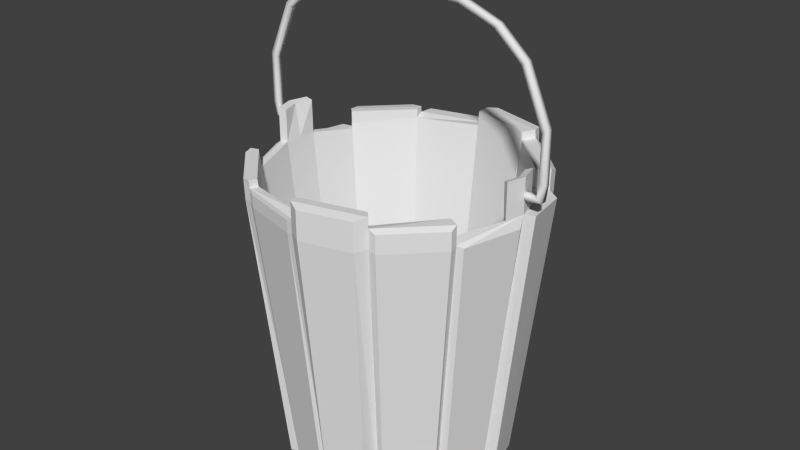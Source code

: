 # Source: wiadro.blend  (saved by Blender 2.76.0; exported with 4.5.12 LTS)
import bpy
from mathutils import Matrix  # noqa: F401  (used for matrix-valued properties, if any)

bpy.ops.wm.read_factory_settings(use_empty=True)
scene = bpy.context.scene
scene.name = 'Scene'

# ---- collections
col_collection_1 = bpy.data.collections.new('Collection 1'); scene.collection.children.link(col_collection_1)

# ---- world
world_world = bpy.data.worlds.new('World'); scene.world = world_world
world_world.color = (0.05088, 0.05088, 0.05088)
world_world.use_sun_shadow = False
world_world.sun_shadow_jitter_overblur = 0.0
world_world.cycles.sampling_method = 'MANUAL'
world_world.cycles.sample_map_resolution = 256

# ---- meshes
me_cube_000 = bpy.data.meshes.new('Cube.000')
me_cube_000.from_pydata([(-45.48, 46.27, -8.482), (-69.05, 39.96, -8.482), (-86.3, 22.7, -8.482), (-92.61, -0.8665, -8.482), (-86.3, -24.44, -8.482), (-69.05, -41.69, -8.482), (-45.48, -48.0, -8.482), (-21.91, -41.69, -8.482), (-4.655, -24.44, -8.482), (1.683, -0.8665, -5.937), (-4.655, 22.7, -8.482), (-21.91, 39.96, -8.482), (-45.61, 34.88, -105.8), (-63.45, 30.1, -105.8), (-76.51, 17.04, -105.8), (-81.29, -0.7968, -105.8), (-76.51, -18.64, -105.8), (-63.45, -31.69, -105.8), (-45.61, -36.47, -105.8), (-27.78, -31.69, -105.8), (-14.72, -18.64, -105.8), (-9.936, -0.7969, -105.8), (-14.72, 17.04, -105.8), (-27.78, 30.1, -105.8), (-45.61, 30.13, -105.8), (-61.08, 25.98, -105.8), (-72.4, 14.67, -105.8), (-76.54, -0.7968, -105.8), (-72.4, -16.26, -105.8), (-61.08, -27.58, -105.8), (-45.61, -31.72, -105.8), (-30.15, -27.58, -105.8), (-18.83, -16.26, -105.8), (-14.69, -0.7969, -105.8), (-18.83, 14.66, -105.8), (-30.15, 25.98, -105.8), (-45.61, 30.13, -99.93), (-61.08, 25.98, -99.93), (-72.4, 14.67, -99.93), (-76.54, -0.7968, -99.93), (-72.4, -16.26, -99.93), (-61.08, -27.58, -99.93), (-45.61, -31.72, -99.93), (-30.15, -27.58, -99.93), (-18.83, -16.26, -99.93), (-14.69, -0.7969, -99.93), (-18.83, 14.66, -99.93), (-30.15, 25.98, -99.93), (-90.82, 5.591, -5.937), (-92.64, -0.8665, -5.937), (-90.82, -7.324, -5.937), (-0.1367, -7.324, -5.937), (-0.1367, 5.591, -5.937), (-90.82, 5.591, 6.124), (-92.64, -0.8665, 6.124), (-90.82, -7.324, 6.124), (-0.1367, -7.324, 6.124), (1.683, -0.8665, 6.124), (-0.1367, 5.591, 6.124), (-86.5, -24.55, -1.422), (-69.16, -41.89, -1.422), (-4.453, 22.82, -1.422), (-21.79, 40.16, -1.422), (-45.48, 46.27, -4.121), (-69.05, 39.96, -4.121), (-69.05, -41.69, -4.121), (-45.48, -48.0, -4.121), (-45.48, 46.27, 1.451), (-45.48, -48.0, 1.451), (-21.91, -41.69, 1.451), (-21.91, 39.96, 1.451), (-69.05, 39.96, -2.101), (-86.3, 22.7, -2.101), (-21.91, -41.69, -2.101), (-4.655, -24.44, -2.101), (-46.2, -45.08, 1.324), (-24.31, -39.21, 1.324), (-68.1, 36.64, -1.975), (-84.13, 20.61, -1.975), (-46.2, -45.08, -2.975), (-24.31, -39.21, -2.975), (-68.1, 36.64, -5.041), (-84.13, 20.61, -6.275), (-8.282, -22.25, -2.101), (-8.282, -22.25, -7.989), (-1.699, -5.949, -7.816), (-4.475, -26.92, -9.417), (-19.43, -41.87, -9.417), (-13.58, -21.52, -104.4), (-24.9, -32.83, -104.4), (-4.475, -26.92, -3.187), (-19.43, -41.87, -3.187), (-24.34, -45.37, -9.148), (-41.54, -49.98, -9.148), (-28.91, -37.1, -104.2), (-41.93, -40.59, -104.2), (-41.54, -49.98, -4.884), (-24.34, -45.37, 0.5627), (-41.54, -49.98, 0.5627), (-24.34, -45.37, -2.91), (-8.517, 19.88, -8.178), (-2.194, 4.651, -6.644), (-8.33, 19.99, -1.634), (-24.4, 36.06, -1.634), (-45.66, 41.82, -3.765), (-45.66, 41.82, 1.233), (-24.52, 36.16, 1.233), (-86.3, 22.7, -5.601), (-83.83, 21.47, -8.482), (-88.15, 5.526, -5.937), (2.205, -2.997, -9.665), (-3.117, -22.86, -9.665), (-8.105, -2.79, -105.2), (-12.13, -17.83, -105.2), (-1.137, 21.69, -9.863), (4.203, 1.765, -6.663), (-10.3, 16.75, -105.5), (-6.26, 1.665, -105.5), (-18.1, 39.19, -9.992), (-5.423, 26.51, -9.992), (-23.09, 31.32, -103.5), (-13.5, 21.72, -103.5), (-18.01, 39.34, -3.198), (-5.275, 26.6, -3.198), (-42.87, 48.96, -8.808), (-22.84, 43.6, -8.808), (-43.17, 38.66, -105.4), (-28.02, 34.6, -105.4), (-22.74, 43.77, -1.802), (-42.87, 48.96, -4.48), (-42.87, 48.96, 1.049), (-22.84, 43.6, 1.049), (-68.86, 45.04, -8.748), (-48.6, 50.47, -8.748), (-63.87, 35.88, -106.6), (-48.54, 39.99, -106.6), (-68.86, 45.04, -4.364), (-48.6, 50.47, -4.364), (-87.43, 27.29, -9.124), (-73.63, 41.08, -9.124), (-79.03, 22.18, -104.6), (-68.59, 32.62, -104.6), (-73.63, 41.08, -4.842), (-87.43, 27.29, -2.859), (-73.63, 41.08, -2.859), (-87.43, 27.29, -6.296), (-83.91, -23.2, -8.112), (-84.1, -23.31, -1.624), (-68.17, -39.24, -1.624), (-68.06, -39.05, -4.104), (-88.19, -6.637, -5.565), (-88.19, 5.423, 5.696), (-89.89, -0.6072, 5.696), (-88.19, -6.637, 5.696), (-2.188, -5.749, 5.325), (-0.7188, -0.5366, 5.325), (-2.188, 4.676, 5.325), (-88.17, -0.6409, -5.749), (-1.941, -0.7619, -7.243), (-88.21, -23.03, -9.318), (-93.78, -2.265, -9.318), (-79.17, -17.82, -106.5), (-83.38, -2.105, -106.5), (-92.19, -7.956, -6.776), (-93.8, -2.265, -6.776), (-71.84, -41.23, -8.863), (-85.76, -27.31, -8.863), (-66.88, -32.67, -106.1), (-77.41, -22.14, -106.1), (-71.93, -41.39, -1.81), (-85.92, -27.4, -1.81), (-47.48, -47.8, -9.608), (-67.22, -42.52, -9.608), (-47.48, -37.65, -103.7), (-62.42, -33.65, -103.7), (-47.48, -47.8, -5.386), (-67.22, -42.52, -5.386), (-95.82, 1.249, -8.769), (-90.14, 22.47, -8.769), (-85.13, 1.182, -106.6), (-80.83, 17.25, -106.6), (-46.5, -35.67, -87.72), (-29.18, -31.02, -87.72), (-63.83, 28.98, -87.72), (-16.5, -17.61, -87.72), (-11.29, -4.71, -87.72), (-16.69, 15.73, -87.72), (-11.68, 3.676, -87.72), (-46.08, 33.08, -87.72), (-29.35, 28.6, -87.72), (-79.69, 4.369, -87.72), (-76.49, -18.44, -87.72), (-63.88, -31.05, -87.72), (-79.72, -5.255, -87.72), (-79.71, -0.5108, -87.72), (-11.48, -0.6065, -87.72), (-76.51, 16.12, -87.72), (-63.83, 19.48, -87.72), (0.3591, -1.104, -1.264), (0.3591, -1.104, 0.9444), (0.3591, 1.104, -1.264), (0.3591, 1.104, 0.9444), (2.567, -1.104, -1.264), (2.567, -1.104, 0.9444), (2.567, 1.104, -1.264), (2.567, 1.104, 0.9444), (7.504, -1.104, -0.7514), (5.64, -1.104, 0.4322), (7.504, 1.104, -0.7514), (5.64, 1.104, 0.4322), (8.261, -1.104, 4.856), (6.058, -1.104, 5.001), (8.261, 1.104, 4.856), (6.058, 1.104, 5.001), (8.02, -1.104, 21.56), (6.183, -1.104, 20.33), (8.02, 1.104, 21.56), (6.183, 1.104, 20.33), (0.04374, -1.104, 39.72), (-1.793, -1.104, 38.5), (0.04374, 1.104, 39.72), (-1.793, 1.104, 38.5), (-9.781, -1.104, 48.5), (-11.34, -1.104, 46.94), (-9.781, 1.104, 48.5), (-11.34, 1.104, 46.94), (-23.3, -1.104, 53.64), (-23.55, -1.104, 51.44), (-23.3, 1.104, 53.64), (-23.55, 1.104, 51.44), (-34.91, -1.104, 54.93), (-34.82, -1.104, 52.72), (-34.91, 1.104, 54.93), (-34.82, 1.104, 52.72), (-34.96, -2.333, 56.15), (-34.96, 2.333, 56.15), (-91.59, -1.104, -1.264), (-91.59, -1.104, 0.9444), (-91.59, 1.104, -1.264), (-91.59, 1.104, 0.9444), (-93.8, -1.104, -1.264), (-93.8, -1.104, 0.9444), (-93.8, 1.104, -1.264), (-93.8, 1.104, 0.9444), (-98.73, -1.104, -0.7514), (-96.87, -1.104, 0.4322), (-98.73, 1.104, -0.7514), (-96.87, 1.104, 0.4322), (-99.49, -1.104, 4.856), (-97.29, -1.104, 5.001), (-99.49, 1.104, 4.856), (-97.29, 1.104, 5.001), (-99.25, -1.104, 21.56), (-97.41, -1.104, 20.33), (-99.25, 1.104, 21.56), (-97.41, 1.104, 20.33), (-91.27, -1.104, 39.72), (-89.44, -1.104, 38.5), (-91.27, 1.104, 39.72), (-89.44, 1.104, 38.5), (-81.45, -1.104, 48.5), (-79.89, -1.104, 46.94), (-81.45, 1.104, 48.5), (-79.89, 1.104, 46.94), (-67.93, -1.104, 53.64), (-67.68, -1.104, 51.44), (-67.93, 1.104, 53.64), (-67.68, 1.104, 51.44), (-56.31, -1.104, 54.93), (-56.4, -1.104, 52.72), (-56.31, 1.104, 54.93), (-56.4, 1.104, 52.72), (-56.27, -2.333, 56.15), (-56.45, -2.333, 51.49), (-56.27, 2.333, 56.15), (-56.45, 2.333, 51.49), (-34.91, -2.333, 51.49), (-34.91, 2.333, 51.49)], [], [(22, 23, 120, 121), (13, 1, 132, 134), (19, 20, 88, 89), (59, 4, 166, 170), (12, 0, 124, 126), (2, 107, 145, 138), (21, 9, 110, 112), (65, 5, 172, 176), (3, 2, 178, 177), (22, 10, 114, 116), (7, 73, 99, 92), (16, 4, 159, 161), (23, 22, 34, 35), (13, 12, 24, 25), (20, 19, 31, 32), (17, 16, 28, 29), (12, 23, 35, 24), (14, 13, 25, 26), (21, 20, 32, 33), (18, 17, 29, 30), (15, 14, 26, 27), (22, 21, 33, 34), (19, 18, 30, 31), (16, 15, 27, 28), (28, 27, 39, 40), (35, 34, 46, 47), (25, 24, 36, 37), (32, 31, 43, 44), (29, 28, 40, 41), (24, 35, 47, 36), (26, 25, 37, 38), (33, 32, 44, 45), (30, 29, 41, 42), (27, 26, 38, 39), (34, 33, 45, 46), (31, 30, 42, 43), (37, 36, 47, 46, 45, 44, 43, 42, 41, 40, 39, 38), (2, 3, 49, 48), (49, 3, 160, 164), (48, 49, 54, 53), (49, 50, 55, 54), (10, 22, 121, 119), (17, 18, 173, 174), (63, 0, 133, 137), (70, 62, 128, 131), (19, 7, 92, 94), (8, 74, 90, 86), (71, 72, 78, 77), (68, 69, 76, 75), (77, 78, 82, 81), (75, 76, 80, 79), (69, 68, 98, 97), (69, 73, 80, 76), (73, 74, 83, 80), (83, 74, 8, 84), (84, 8, 51, 85), (86, 87, 89, 88), (87, 86, 90, 91), (7, 19, 89, 87), (73, 7, 87, 91), (74, 73, 91, 90), (20, 8, 86, 88), (92, 93, 95, 94), (96, 99, 97, 98), (93, 92, 99, 96), (66, 6, 93, 96), (68, 66, 96, 98), (18, 19, 94, 95), (6, 18, 95, 93), (73, 69, 97, 99), (10, 61, 102, 100), (61, 62, 103, 102), (52, 10, 100, 101), (23, 12, 126, 127), (67, 63, 104, 105), (70, 67, 105, 106), (62, 70, 106, 103), (64, 1, 139, 142), (72, 71, 144, 143), (63, 64, 81, 104), (71, 77, 81, 64), (107, 82, 78, 72), (2, 48, 109, 108), (2, 108, 82, 107), (110, 111, 113, 112), (20, 21, 112, 113), (8, 20, 113, 111), (9, 8, 111, 110), (114, 115, 117, 116), (9, 21, 117, 115), (10, 9, 115, 114), (21, 22, 116, 117), (118, 119, 121, 120), (119, 118, 122, 123), (11, 62, 122, 118), (23, 11, 118, 120), (61, 10, 119, 123), (62, 61, 123, 122), (124, 125, 127, 126), (128, 129, 130, 131), (125, 124, 129, 128), (67, 70, 131, 130), (62, 11, 125, 128), (63, 67, 130, 129), (0, 63, 129, 124), (11, 23, 127, 125), (132, 133, 135, 134), (133, 132, 136, 137), (12, 13, 134, 135), (1, 64, 136, 132), (0, 12, 135, 133), (64, 63, 137, 136), (138, 139, 141, 140), (139, 138, 145, 142), (142, 145, 143, 144), (13, 14, 140, 141), (1, 13, 141, 139), (71, 64, 142, 144), (107, 72, 143, 145), (14, 2, 138, 140), (8, 9, 51), (9, 10, 52), (9, 52, 58, 57), (51, 9, 57, 56), (75, 79, 66, 68), (4, 59, 147, 146), (60, 65, 149, 148), (59, 60, 148, 147), (65, 66, 79, 149), (53, 54, 152, 151), (55, 50, 150, 153), (50, 4, 146, 150), (54, 55, 153, 152), (48, 53, 151, 109), (57, 58, 156, 155), (58, 52, 101, 156), (56, 57, 155, 154), (51, 56, 154, 85), (155, 156, 101, 158), (152, 153, 150, 157), (151, 152, 157, 109), (154, 155, 158, 85), (159, 160, 162, 161), (160, 159, 163, 164), (50, 49, 164, 163), (15, 16, 161, 162), (4, 50, 163, 159), (3, 15, 162, 160), (165, 166, 168, 167), (16, 17, 167, 168), (60, 59, 170, 169), (4, 16, 168, 166), (17, 5, 165, 167), (171, 172, 174, 173), (172, 171, 175, 176), (5, 17, 174, 172), (66, 65, 176, 175), (18, 6, 171, 173), (6, 66, 175, 171), (177, 178, 180, 179), (15, 3, 177, 179), (14, 15, 179, 180), (2, 14, 180, 178), (65, 60, 169, 165), (166, 165, 169, 170), (5, 65, 165), (85, 158, 195, 185), (109, 157, 194, 190), (157, 150, 193, 194), (158, 101, 187, 195), (104, 81, 183, 188), (147, 148, 192, 191), (84, 85, 185, 184), (101, 100, 186, 187), (191, 196, 190, 194, 193), (79, 80, 182, 181), (106, 105, 188, 189), (80, 83, 184, 182), (105, 104, 188), (83, 84, 184), (102, 103, 189, 186), (100, 102, 186), (149, 79, 181, 192), (146, 147, 191), (150, 146, 191, 193), (103, 106, 189), (148, 149, 192), (192, 197, 196, 191), (182, 184, 185, 195, 187, 186, 189, 197, 192, 181), (197, 189, 188, 183), (81, 82, 196, 183), (82, 108, 196), (108, 109, 190, 196), (196, 197, 183), (199, 201, 200, 198), (201, 205, 204, 200), (202, 204, 208, 206), (203, 199, 198, 202), (198, 200, 204, 202), (203, 205, 201, 199), (206, 208, 212, 210), (205, 203, 207, 209), (204, 205, 209, 208), (203, 202, 206, 207), (211, 210, 214, 215), (209, 207, 211, 213), (207, 206, 210, 211), (208, 209, 213, 212), (214, 216, 220, 218), (212, 213, 217, 216), (210, 212, 216, 214), (213, 211, 215, 217), (221, 219, 223, 225), (217, 215, 219, 221), (215, 214, 218, 219), (216, 217, 221, 220), (223, 222, 226, 227), (219, 218, 222, 223), (220, 221, 225, 224), (218, 220, 224, 222), (226, 228, 232, 230), (224, 225, 229, 228), (222, 224, 228, 226), (225, 223, 227, 229), (229, 227, 231, 233), (227, 226, 230, 231), (228, 229, 233, 232), (230, 232, 235, 234), (237, 236, 238, 239), (239, 238, 242, 243), (240, 244, 246, 242), (241, 240, 236, 237), (236, 240, 242, 238), (241, 237, 239, 243), (244, 248, 250, 246), (243, 247, 245, 241), (242, 246, 247, 243), (241, 245, 244, 240), (249, 253, 252, 248), (247, 251, 249, 245), (245, 249, 248, 244), (246, 250, 251, 247), (252, 256, 258, 254), (250, 254, 255, 251), (248, 252, 254, 250), (251, 255, 253, 249), (259, 263, 261, 257), (255, 259, 257, 253), (253, 257, 256, 252), (254, 258, 259, 255), (261, 265, 264, 260), (257, 261, 260, 256), (258, 262, 263, 259), (256, 260, 262, 258), (264, 268, 270, 266), (262, 266, 267, 263), (260, 264, 266, 262), (263, 267, 265, 261), (269, 273, 272, 268), (267, 271, 269, 265), (265, 269, 268, 264), (266, 270, 271, 267), (270, 274, 275, 271), (268, 272, 274, 270), (271, 275, 273, 269), (275, 277, 276, 273), (231, 230, 234, 276), (232, 233, 277, 235), (233, 231, 276, 277), (273, 276, 234, 272), (277, 235, 234, 276), (274, 235, 277, 275), (272, 234, 235, 274)])
me_cube_000.polygons.foreach_set('use_smooth', [0, 0, 0, 0, 0, 0, 0, 0, 0, 0, 0, 0, 0, 0, 0, 0, 0, 0, 0, 0, 0, 0, 0, 0, 0, 0, 0, 0, 0, 0, 0, 0, 0, 0, 0, 0, 0, 0, 0, 0, 0, 0, 0, 0, 0, 0, 0, 0, 0, 0, 0, 0, 0, 0, 0, 0, 0, 0, 0, 0, 0, 0, 0, 0, 0, 0, 0, 0, 0, 0, 0, 0, 0, 0, 0, 0, 0, 0, 0, 0, 0, 0, 0, 0, 0, 0, 0, 0, 0, 0, 0, 0, 0, 0, 0, 0, 0, 0, 0, 0, 0, 0, 0, 0, 0, 0, 0, 0, 0, 0, 0, 0, 0, 0, 0, 0, 0, 0, 0, 0, 0, 0, 0, 0, 0, 0, 0, 0, 0, 0, 0, 0, 0, 0, 0, 0, 0, 0, 0, 0, 0, 0, 0, 0, 0, 0, 0, 0, 0, 0, 0, 0, 0, 0, 0, 0, 0, 0, 0, 0, 0, 0, 0, 0, 0, 0, 0, 0, 0, 0, 0, 0, 0, 0, 0, 0, 0, 0, 0, 0, 0, 0, 0, 0, 0, 0, 0, 0, 0, 0, 0, 0, 0, 0, 1, 1, 1, 1, 1, 1, 1, 1, 1, 1, 1, 1, 1, 1, 1, 1, 1, 1, 1, 1, 1, 1, 1, 1, 1, 1, 1, 1, 1, 1, 1, 1, 1, 0, 1, 1, 1, 1, 1, 1, 1, 1, 1, 1, 1, 1, 1, 1, 1, 1, 1, 1, 1, 1, 1, 1, 1, 1, 1, 1, 1, 1, 1, 1, 0, 1, 1, 1, 0, 0, 0, 0, 0, 0, 0, 0, 0, 0, 0])
_uv = me_cube_000.uv_layers.new(name='UVMap')
_uv.uv.foreach_set('vector', [0.6425, 0.2356, 0.6837, 0.2356, 0.6767, 0.2483, 0.6494, 0.2483, 0.2722, 0.2356, 0.2721, 0.7806, 0.268, 0.7791, 0.2674, 0.2314, 0.5191, 0.2356, 0.5602, 0.2356, 0.5563, 0.2436, 0.5231, 0.2436, 0.3959, 0.8201, 0.3959, 0.7806, 0.4004, 0.7784, 0.4004, 0.8179, 0.7248, 0.2356, 0.7246, 0.7806, 0.7205, 0.7788, 0.72, 0.2381, 0.3134, 0.7806, 0.3134, 0.7967, 0.308, 0.7928, 0.308, 0.777, 0.6014, 0.2356, 0.6013, 0.7948, 0.5978, 0.774, 0.5972, 0.2392, 0.4371, 0.805, 0.4371, 0.7806, 0.4404, 0.7743, 0.4404, 0.7979, 0.4803, 0.4667, 0.4821, 0.4786, 0.481, 0.4785, 0.4794, 0.4678, 0.6425, 0.2356, 0.6423, 0.7806, 0.6382, 0.7728, 0.6376, 0.2371, 0.5192, 0.7806, 0.5192, 0.8163, 0.5129, 0.8118, 0.5129, 0.7769, 0.3957, 0.2356, 0.3959, 0.7806, 0.3923, 0.7759, 0.3914, 0.232, 0.6837, 0.2356, 0.6425, 0.2356, 0.6425, 0.2356, 0.6837, 0.2356, 0.2722, 0.2356, 0.2311, 0.2356, 0.2311, 0.2356, 0.2722, 0.2356, 0.5602, 0.2356, 0.5191, 0.2356, 0.5191, 0.2356, 0.5602, 0.2356, 0.4368, 0.2356, 0.3957, 0.2356, 0.3957, 0.2356, 0.4368, 0.2356, 0.7248, 0.2356, 0.6837, 0.2356, 0.6837, 0.2356, 0.7248, 0.2356, 0.3134, 0.2356, 0.2722, 0.2356, 0.2722, 0.2356, 0.3134, 0.2356, 0.6014, 0.2356, 0.5602, 0.2356, 0.5602, 0.2356, 0.6014, 0.2356, 0.4779, 0.2356, 0.4368, 0.2356, 0.4368, 0.2356, 0.4779, 0.2356, 0.3545, 0.2356, 0.3134, 0.2356, 0.3134, 0.2356, 0.3545, 0.2356, 0.6425, 0.2356, 0.6014, 0.2356, 0.6014, 0.2356, 0.6425, 0.2356, 0.5191, 0.2356, 0.4779, 0.2356, 0.4779, 0.2356, 0.5191, 0.2356, 0.3957, 0.2356, 0.3545, 0.2356, 0.3545, 0.2356, 0.3957, 0.2356, 0.3957, 0.2356, 0.3545, 0.2356, 0.3545, 0.2685, 0.3957, 0.2685, 0.6837, 0.2356, 0.6425, 0.2356, 0.6425, 0.2685, 0.6837, 0.2685, 0.2722, 0.2356, 0.2311, 0.2356, 0.2311, 0.2685, 0.2722, 0.2685, 0.5602, 0.2356, 0.5191, 0.2356, 0.5191, 0.2685, 0.5602, 0.2685, 0.4368, 0.2356, 0.3957, 0.2356, 0.3957, 0.2685, 0.4368, 0.2685, 0.7248, 0.2356, 0.6837, 0.2356, 0.6837, 0.2685, 0.7248, 0.2685, 0.3134, 0.2356, 0.2722, 0.2356, 0.2722, 0.2685, 0.3134, 0.2685, 0.6014, 0.2356, 0.5602, 0.2356, 0.5602, 0.2685, 0.6014, 0.2685, 0.4779, 0.2356, 0.4368, 0.2356, 0.4368, 0.2685, 0.4779, 0.2685, 0.3545, 0.2356, 0.3134, 0.2356, 0.3134, 0.2685, 0.3545, 0.2685, 0.6425, 0.2356, 0.6014, 0.2356, 0.6014, 0.2685, 0.6425, 0.2685, 0.5191, 0.2356, 0.4779, 0.2356, 0.4779, 0.2685, 0.5191, 0.2685, 0.4315, 0.3854, 0.4774, 0.3452, 0.5284, 0.3512, 0.571, 0.4018, 0.5936, 0.4833, 0.5902, 0.5741, 0.5618, 0.6497, 0.5159, 0.6899, 0.4648, 0.6839, 0.4223, 0.6333, 0.3997, 0.5518, 0.4031, 0.461, 0.3134, 0.7806, 0.3546, 0.7806, 0.3546, 0.7948, 0.3435, 0.7948, 0.3546, 0.7948, 0.3546, 0.7806, 0.3569, 0.7759, 0.3569, 0.7901, 0.3435, 0.7948, 0.3546, 0.7948, 0.3546, 0.8624, 0.3435, 0.8624, 0.3546, 0.7948, 0.3658, 0.7948, 0.3658, 0.8624, 0.3546, 0.8624, 0.6423, 0.7806, 0.6425, 0.2356, 0.6494, 0.2483, 0.6483, 0.7721, 0.4368, 0.2356, 0.4779, 0.2356, 0.474, 0.2473, 0.4408, 0.2473, 0.7246, 0.805, 0.7246, 0.7806, 0.7294, 0.7791, 0.7294, 0.8036, 0.6834, 0.8362, 0.6834, 0.8201, 0.6875, 0.818, 0.6876, 0.8339, 0.5191, 0.2356, 0.5192, 0.7806, 0.5129, 0.7769, 0.5118, 0.2444, 0.5602, 0.7806, 0.5602, 0.8163, 0.5569, 0.8102, 0.5569, 0.7753, 0.4869, 0.4873, 0.4821, 0.4786, 0.4827, 0.4776, 0.4872, 0.4857, 0.4936, 0.4429, 0.5002, 0.4461, 0.4995, 0.4473, 0.4933, 0.4443, 0.2736, 0.817, 0.3147, 0.817, 0.3147, 0.7929, 0.2736, 0.7998, 0.4769, 0.8355, 0.5177, 0.8355, 0.5177, 0.8114, 0.4769, 0.8114, 0.5002, 0.4461, 0.4936, 0.4429, 0.4947, 0.4419, 0.4995, 0.4442, 0.5192, 0.8362, 0.5192, 0.8163, 0.5177, 0.8114, 0.5177, 0.8355, 0.5002, 0.4461, 0.505, 0.4548, 0.504, 0.4559, 0.4995, 0.4473, 0.5604, 0.8163, 0.5602, 0.8163, 0.5602, 0.7806, 0.5604, 0.7833, 0.504, 0.4559, 0.505, 0.4548, 0.5063, 0.4634, 0.5058, 0.4641, 0.5569, 0.7753, 0.5225, 0.7753, 0.5231, 0.2436, 0.5563, 0.2436, 0.5225, 0.7753, 0.5569, 0.7753, 0.5569, 0.8102, 0.5225, 0.8102, 0.5192, 0.7806, 0.5191, 0.2356, 0.5231, 0.2436, 0.5225, 0.7753, 0.5192, 0.8163, 0.5192, 0.7806, 0.5225, 0.7753, 0.5225, 0.8102, 0.5602, 0.8163, 0.5192, 0.8163, 0.5225, 0.8102, 0.5569, 0.8102, 0.5602, 0.2356, 0.5602, 0.7806, 0.5569, 0.7753, 0.5563, 0.2436, 0.5129, 0.7769, 0.4844, 0.7769, 0.4852, 0.2444, 0.5118, 0.2444, 0.4844, 0.8007, 0.5129, 0.8118, 0.5129, 0.8312, 0.4844, 0.8312, 0.4844, 0.7769, 0.5129, 0.7769, 0.5129, 0.8118, 0.4844, 0.8007, 0.4782, 0.805, 0.4782, 0.7806, 0.4844, 0.7769, 0.4844, 0.8007, 0.4782, 0.8362, 0.4782, 0.805, 0.4844, 0.8007, 0.4844, 0.8312, 0.4779, 0.2356, 0.5191, 0.2356, 0.5118, 0.2444, 0.4852, 0.2444, 0.4782, 0.7806, 0.4779, 0.2356, 0.4852, 0.2444, 0.4844, 0.7769, 0.5192, 0.8163, 0.5192, 0.8362, 0.5129, 0.8312, 0.5129, 0.8118, 0.6423, 0.7806, 0.6423, 0.8201, 0.6413, 0.8189, 0.6413, 0.7823, 0.5051, 0.4787, 0.5002, 0.4875, 0.4995, 0.4854, 0.504, 0.4772, 0.5063, 0.47, 0.505, 0.4786, 0.5039, 0.4772, 0.5057, 0.4695, 0.6837, 0.2356, 0.7248, 0.2356, 0.72, 0.2381, 0.6885, 0.2381, 0.7246, 0.8362, 0.7246, 0.805, 0.7249, 0.807, 0.7249, 0.835, 0.5002, 0.4873, 0.4936, 0.4905, 0.4935, 0.4883, 0.4994, 0.4854, 0.6834, 0.8201, 0.6834, 0.8362, 0.684, 0.835, 0.6838, 0.8189, 0.2721, 0.805, 0.2721, 0.7806, 0.2774, 0.777, 0.2774, 0.801, 0.4821, 0.4786, 0.4869, 0.4873, 0.4857, 0.4879, 0.4818, 0.4809, 0.4936, 0.4905, 0.4869, 0.4873, 0.4872, 0.4857, 0.4935, 0.4883, 0.2721, 0.8163, 0.2736, 0.817, 0.2736, 0.7998, 0.2721, 0.805, 0.3134, 0.7967, 0.3147, 0.7929, 0.3147, 0.817, 0.3134, 0.8163, 0.4821, 0.4786, 0.4808, 0.47, 0.4816, 0.4699, 0.4828, 0.478, 0.3134, 0.7806, 0.3131, 0.7806, 0.3147, 0.7929, 0.3134, 0.7967, 0.5978, 0.774, 0.5637, 0.774, 0.5644, 0.2392, 0.5972, 0.2392, 0.5602, 0.2356, 0.6014, 0.2356, 0.5972, 0.2392, 0.5644, 0.2392, 0.5602, 0.7806, 0.5602, 0.2356, 0.5644, 0.2392, 0.5637, 0.774, 0.6013, 0.7948, 0.5602, 0.7806, 0.5637, 0.774, 0.5978, 0.774, 0.6382, 0.7728, 0.6054, 0.7908, 0.6063, 0.2371, 0.6376, 0.2371, 0.6013, 0.7948, 0.6014, 0.2356, 0.6063, 0.2371, 0.6054, 0.7908, 0.505, 0.4786, 0.5068, 0.4667, 0.5075, 0.468, 0.506, 0.4781, 0.6014, 0.2356, 0.6425, 0.2356, 0.6376, 0.2371, 0.6063, 0.2371, 0.6774, 0.7721, 0.6483, 0.7721, 0.6494, 0.2483, 0.6767, 0.2483, 0.6483, 0.7721, 0.6774, 0.7721, 0.6775, 0.8102, 0.6483, 0.8102, 0.6834, 0.7806, 0.6834, 0.8201, 0.6775, 0.8102, 0.6774, 0.7721, 0.6837, 0.2356, 0.6834, 0.7806, 0.6774, 0.7721, 0.6767, 0.2483, 0.6423, 0.8201, 0.6423, 0.7806, 0.6483, 0.7721, 0.6483, 0.8102, 0.5002, 0.4875, 0.5051, 0.4787, 0.5048, 0.4806, 0.5013, 0.487, 0.7205, 0.7788, 0.6876, 0.7788, 0.6885, 0.2381, 0.72, 0.2381, 0.6875, 0.818, 0.7205, 0.803, 0.7205, 0.8339, 0.6876, 0.8339, 0.6876, 0.7788, 0.7205, 0.7788, 0.7205, 0.803, 0.6875, 0.818, 0.4936, 0.4905, 0.5002, 0.4873, 0.4999, 0.4892, 0.4943, 0.4919, 0.6834, 0.8201, 0.6834, 0.7806, 0.6876, 0.7788, 0.6875, 0.818, 0.7246, 0.805, 0.7246, 0.8362, 0.7205, 0.8339, 0.7205, 0.803, 0.7246, 0.7806, 0.7246, 0.805, 0.7205, 0.803, 0.7205, 0.7788, 0.6834, 0.7806, 0.6837, 0.2356, 0.6885, 0.2381, 0.6876, 0.7788, 0.268, 0.7791, 0.2357, 0.7791, 0.2367, 0.2314, 0.2674, 0.2314, 0.2357, 0.7791, 0.268, 0.7791, 0.268, 0.8036, 0.2357, 0.8036, 0.2311, 0.2356, 0.2722, 0.2356, 0.2674, 0.2314, 0.2367, 0.2314, 0.2721, 0.7806, 0.2721, 0.805, 0.268, 0.8036, 0.268, 0.7791, 0.7246, 0.7806, 0.7248, 0.2356, 0.7304, 0.2314, 0.7294, 0.7791, 0.4869, 0.4873, 0.4936, 0.4905, 0.4927, 0.4927, 0.487, 0.4899, 0.308, 0.777, 0.2774, 0.777, 0.2784, 0.2422, 0.3072, 0.2422, 0.2774, 0.777, 0.308, 0.777, 0.308, 0.7928, 0.2774, 0.801, 0.2774, 0.801, 0.308, 0.7928, 0.308, 0.8121, 0.2774, 0.8121, 0.2722, 0.2356, 0.3134, 0.2356, 0.3072, 0.2422, 0.2784, 0.2422, 0.2721, 0.7806, 0.2722, 0.2356, 0.2784, 0.2422, 0.2774, 0.777, 0.2721, 0.8163, 0.2721, 0.805, 0.2774, 0.801, 0.2774, 0.8121, 0.3134, 0.7967, 0.3134, 0.8163, 0.308, 0.8121, 0.308, 0.7928, 0.3134, 0.2356, 0.3134, 0.7806, 0.308, 0.777, 0.3072, 0.2422, 0.5602, 0.7806, 0.6013, 0.7948, 0.5902, 0.7948, 0.6013, 0.7948, 0.6423, 0.7806, 0.6123, 0.7948, 0.6013, 0.7948, 0.6123, 0.7948, 0.6123, 0.8624, 0.6013, 0.8624, 0.5902, 0.7948, 0.6013, 0.7948, 0.6013, 0.8624, 0.5902, 0.8624, 0.4769, 0.8355, 0.4769, 0.8114, 0.4782, 0.805, 0.4782, 0.8362, 0.3959, 0.7806, 0.3959, 0.8201, 0.3961, 0.819, 0.3961, 0.7827, 0.4371, 0.8201, 0.4371, 0.805, 0.4363, 0.8051, 0.4363, 0.819, 0.482, 0.4547, 0.4869, 0.4459, 0.4872, 0.4473, 0.4827, 0.4553, 0.4869, 0.4461, 0.4936, 0.4429, 0.4933, 0.4443, 0.4872, 0.4474, 0.4808, 0.47, 0.4803, 0.4667, 0.4811, 0.4668, 0.4816, 0.4699, 0.3658, 0.8624, 0.3658, 0.7948, 0.3652, 0.7969, 0.3652, 0.86, 0.4808, 0.4634, 0.4821, 0.4548, 0.4828, 0.4554, 0.4816, 0.4638, 0.4803, 0.4667, 0.4808, 0.4634, 0.4816, 0.4638, 0.4811, 0.4668, 0.3435, 0.7948, 0.3435, 0.8624, 0.3431, 0.86, 0.3429, 0.7948, 0.5068, 0.4667, 0.5063, 0.47, 0.5057, 0.4695, 0.5061, 0.4669, 0.6123, 0.8624, 0.6123, 0.7948, 0.6112, 0.7909, 0.6112, 0.8579, 0.5063, 0.4634, 0.5068, 0.4667, 0.5061, 0.4669, 0.5057, 0.4642, 0.5902, 0.7948, 0.5902, 0.8624, 0.5925, 0.8579, 0.5922, 0.7843, 0.6018, 0.8579, 0.6112, 0.8579, 0.6112, 0.7909, 0.6014, 0.7875, 0.3542, 0.86, 0.3652, 0.86, 0.3652, 0.7969, 0.3542, 0.7959, 0.3431, 0.86, 0.3542, 0.86, 0.3542, 0.7959, 0.3429, 0.7948, 0.5925, 0.8579, 0.6018, 0.8579, 0.6014, 0.7875, 0.5922, 0.7843, 0.3923, 0.7759, 0.3569, 0.7759, 0.3572, 0.232, 0.3914, 0.232, 0.3569, 0.7759, 0.3923, 0.7759, 0.3665, 0.7901, 0.3569, 0.7901, 0.4808, 0.4634, 0.4803, 0.4667, 0.48, 0.466, 0.4804, 0.4631, 0.3545, 0.2356, 0.3957, 0.2356, 0.3914, 0.232, 0.3572, 0.232, 0.4821, 0.4548, 0.4808, 0.4634, 0.4804, 0.4631, 0.4816, 0.4555, 0.3546, 0.7806, 0.3545, 0.2356, 0.3572, 0.232, 0.3569, 0.7759, 0.4327, 0.7784, 0.4004, 0.7784, 0.401, 0.2342, 0.4317, 0.2342, 0.3957, 0.2356, 0.4368, 0.2356, 0.4317, 0.2342, 0.401, 0.2342, 0.4869, 0.4459, 0.482, 0.4547, 0.4822, 0.4533, 0.4861, 0.4462, 0.3959, 0.7806, 0.3957, 0.2356, 0.401, 0.2342, 0.4004, 0.7784, 0.4368, 0.2356, 0.4371, 0.7806, 0.4327, 0.7784, 0.4317, 0.2342, 0.4748, 0.7743, 0.4404, 0.7743, 0.4408, 0.2473, 0.474, 0.2473, 0.4404, 0.7743, 0.4748, 0.7743, 0.4748, 0.7979, 0.4404, 0.7979, 0.4371, 0.7806, 0.4368, 0.2356, 0.4408, 0.2473, 0.4404, 0.7743, 0.4782, 0.805, 0.4371, 0.805, 0.4404, 0.7979, 0.4748, 0.7979, 0.4779, 0.2356, 0.4782, 0.7806, 0.4748, 0.7743, 0.474, 0.2473, 0.4782, 0.7806, 0.4782, 0.805, 0.4748, 0.7979, 0.4748, 0.7743, 0.3513, 0.779, 0.3167, 0.779, 0.3173, 0.231, 0.3506, 0.231, 0.3545, 0.2356, 0.3546, 0.7806, 0.3513, 0.779, 0.3506, 0.231, 0.3134, 0.2356, 0.3545, 0.2356, 0.3506, 0.231, 0.3173, 0.231, 0.3134, 0.7806, 0.3134, 0.2356, 0.3173, 0.231, 0.3167, 0.779, 0.4371, 0.805, 0.4371, 0.8201, 0.4327, 0.8179, 0.4327, 0.7784, 0.4004, 0.7784, 0.4327, 0.7784, 0.4327, 0.8179, 0.4004, 0.8179, 0.4371, 0.7806, 0.4371, 0.805, 0.4327, 0.7784, 0.5922, 0.7843, 0.6014, 0.7875, 0.6018, 0.2962, 0.5925, 0.2962, 0.3429, 0.7948, 0.3542, 0.7959, 0.3539, 0.2962, 0.3427, 0.2962, 0.3542, 0.7959, 0.3652, 0.7969, 0.3647, 0.2962, 0.3539, 0.2962, 0.6014, 0.7875, 0.6112, 0.7909, 0.6117, 0.2962, 0.6018, 0.2962, 0.2312, 0.807, 0.2736, 0.7998, 0.2742, 0.2962, 0.2322, 0.2962, 0.3961, 0.819, 0.4363, 0.819, 0.4353, 0.2962, 0.3953, 0.2962, 0.5604, 0.7833, 0.5922, 0.7843, 0.5925, 0.2962, 0.5602, 0.2962, 0.6112, 0.7909, 0.6413, 0.7823, 0.6422, 0.2962, 0.6117, 0.2962, 0.4308, 0.3962, 0.4084, 0.4826, 0.408, 0.4512, 0.4111, 0.439, 0.4142, 0.4271, 0.4769, 0.8114, 0.5177, 0.8114, 0.5171, 0.2962, 0.4759, 0.2962, 0.684, 0.835, 0.7249, 0.835, 0.7259, 0.2962, 0.6851, 0.2962, 0.5177, 0.8114, 0.5604, 0.8163, 0.5602, 0.2962, 0.5171, 0.2962, 0.2312, 0.835, 0.2312, 0.807, 0.2322, 0.2962, 0.5604, 0.8163, 0.5604, 0.7833, 0.5602, 0.2962, 0.6413, 0.8189, 0.6838, 0.8189, 0.6848, 0.2962, 0.6422, 0.2962, 0.6413, 0.7823, 0.6413, 0.8189, 0.6422, 0.2962, 0.4363, 0.8051, 0.4769, 0.8114, 0.4759, 0.2962, 0.4353, 0.2962, 0.3961, 0.7827, 0.3961, 0.819, 0.3953, 0.2962, 0.3652, 0.7969, 0.3961, 0.7827, 0.3953, 0.2962, 0.3647, 0.2962, 0.6838, 0.8189, 0.684, 0.835, 0.6848, 0.2962, 0.4363, 0.819, 0.4363, 0.8051, 0.4353, 0.2962, 0.4706, 0.3728, 0.4381, 0.4992, 0.4084, 0.4826, 0.4308, 0.3962, 0.5576, 0.3952, 0.5808, 0.4369, 0.5855, 0.4725, 0.5824, 0.4826, 0.5791, 0.4932, 0.5588, 0.5201, 0.5187, 0.5442, 0.4381, 0.4992, 0.4706, 0.3728, 0.5172, 0.3724, 0.4381, 0.4992, 0.5187, 0.5442, 0.4738, 0.5446, 0.4319, 0.5229, 0.2736, 0.7998, 0.3147, 0.7929, 0.3148, 0.2962, 0.2742, 0.2962, 0.3147, 0.7929, 0.3131, 0.7806, 0.3148, 0.2962, 0.3131, 0.7806, 0.3429, 0.7948, 0.3427, 0.2962, 0.3132, 0.2962, 0.4084, 0.4826, 0.4381, 0.4992, 0.4319, 0.5229, 0.5127, 0.4012, 0.5127, 0.4012, 0.5127, 0.3998, 0.5127, 0.3998, 0.5127, 0.4012, 0.5138, 0.4012, 0.5138, 0.3998, 0.5127, 0.3998, 0.5138, 0.3998, 0.5138, 0.3998, 0.5163, 0.4001, 0.5163, 0.4001, 0.5138, 0.4012, 0.5127, 0.4012, 0.5127, 0.3998, 0.5138, 0.3998, 0.5127, 0.3998, 0.5127, 0.3998, 0.5138, 0.3998, 0.5138, 0.3998, 0.5138, 0.4012, 0.5138, 0.4012, 0.5127, 0.4012, 0.5127, 0.4012, 0.5163, 0.4001, 0.5163, 0.4001, 0.5167, 0.4037, 0.5167, 0.4037, 0.5138, 0.4012, 0.5138, 0.4012, 0.5153, 0.4009, 0.5153, 0.4009, 0.5138, 0.3998, 0.5138, 0.4012, 0.5153, 0.4009, 0.5163, 0.4001, 0.5138, 0.4012, 0.5138, 0.3998, 0.5163, 0.4001, 0.5153, 0.4009, 0.5156, 0.4038, 0.5167, 0.4037, 0.5165, 0.4145, 0.5156, 0.4137, 0.5153, 0.4009, 0.5153, 0.4009, 0.5156, 0.4038, 0.5156, 0.4038, 0.5153, 0.4009, 0.5163, 0.4001, 0.5167, 0.4037, 0.5156, 0.4038, 0.5163, 0.4001, 0.5153, 0.4009, 0.5156, 0.4038, 0.5167, 0.4037, 0.5165, 0.4145, 0.5165, 0.4145, 0.5125, 0.4262, 0.5125, 0.4262, 0.5167, 0.4037, 0.5156, 0.4038, 0.5156, 0.4137, 0.5165, 0.4145, 0.5167, 0.4037, 0.5167, 0.4037, 0.5165, 0.4145, 0.5165, 0.4145, 0.5156, 0.4038, 0.5156, 0.4038, 0.5156, 0.4137, 0.5156, 0.4137, 0.5116, 0.4254, 0.5116, 0.4254, 0.5067, 0.4309, 0.5067, 0.4309, 0.5156, 0.4137, 0.5156, 0.4137, 0.5116, 0.4254, 0.5116, 0.4254, 0.5156, 0.4137, 0.5165, 0.4145, 0.5125, 0.4262, 0.5116, 0.4254, 0.5165, 0.4145, 0.5156, 0.4137, 0.5116, 0.4254, 0.5125, 0.4262, 0.5067, 0.4309, 0.5075, 0.4319, 0.5006, 0.4352, 0.5005, 0.4338, 0.5116, 0.4254, 0.5125, 0.4262, 0.5075, 0.4319, 0.5067, 0.4309, 0.5125, 0.4262, 0.5116, 0.4254, 0.5067, 0.4309, 0.5075, 0.4319, 0.5125, 0.4262, 0.5125, 0.4262, 0.5075, 0.4319, 0.5075, 0.4319, 0.5006, 0.4352, 0.5006, 0.4352, 0.4947, 0.436, 0.4947, 0.436, 0.5075, 0.4319, 0.5067, 0.4309, 0.5005, 0.4338, 0.5006, 0.4352, 0.5075, 0.4319, 0.5075, 0.4319, 0.5006, 0.4352, 0.5006, 0.4352, 0.5067, 0.4309, 0.5067, 0.4309, 0.5005, 0.4338, 0.5005, 0.4338, 0.5005, 0.4338, 0.5005, 0.4338, 0.4947, 0.4346, 0.4947, 0.4346, 0.5005, 0.4338, 0.5006, 0.4352, 0.4947, 0.436, 0.4947, 0.4346, 0.5006, 0.4352, 0.5005, 0.4338, 0.4947, 0.4346, 0.4947, 0.436, 0.4947, 0.436, 0.4947, 0.436, 0.4947, 0.4368, 0.4947, 0.4368, 0.4659, 0.4012, 0.4659, 0.3998, 0.4659, 0.3998, 0.4659, 0.4012, 0.4659, 0.4012, 0.4659, 0.3998, 0.4647, 0.3998, 0.4647, 0.4012, 0.4647, 0.3998, 0.4622, 0.4001, 0.4622, 0.4001, 0.4647, 0.3998, 0.4647, 0.4012, 0.4647, 0.3998, 0.4659, 0.3998, 0.4659, 0.4012, 0.4659, 0.3998, 0.4647, 0.3998, 0.4647, 0.3998, 0.4659, 0.3998, 0.4647, 0.4012, 0.4659, 0.4012, 0.4659, 0.4012, 0.4647, 0.4012, 0.4622, 0.4001, 0.4618, 0.4037, 0.4618, 0.4037, 0.4622, 0.4001, 0.4647, 0.4012, 0.4632, 0.4009, 0.4632, 0.4009, 0.4647, 0.4012, 0.4647, 0.3998, 0.4622, 0.4001, 0.4632, 0.4009, 0.4647, 0.4012, 0.4647, 0.4012, 0.4632, 0.4009, 0.4622, 0.4001, 0.4647, 0.3998, 0.463, 0.4038, 0.4629, 0.4137, 0.462, 0.4145, 0.4618, 0.4037, 0.4632, 0.4009, 0.463, 0.4038, 0.463, 0.4038, 0.4632, 0.4009, 0.4632, 0.4009, 0.463, 0.4038, 0.4618, 0.4037, 0.4622, 0.4001, 0.4622, 0.4001, 0.4618, 0.4037, 0.463, 0.4038, 0.4632, 0.4009, 0.462, 0.4145, 0.466, 0.4262, 0.466, 0.4262, 0.462, 0.4145, 0.4618, 0.4037, 0.462, 0.4145, 0.4629, 0.4137, 0.463, 0.4038, 0.4618, 0.4037, 0.462, 0.4145, 0.462, 0.4145, 0.4618, 0.4037, 0.463, 0.4038, 0.4629, 0.4137, 0.4629, 0.4137, 0.463, 0.4038, 0.467, 0.4254, 0.4718, 0.4309, 0.4718, 0.4309, 0.467, 0.4254, 0.4629, 0.4137, 0.467, 0.4254, 0.467, 0.4254, 0.4629, 0.4137, 0.4629, 0.4137, 0.467, 0.4254, 0.466, 0.4262, 0.462, 0.4145, 0.462, 0.4145, 0.466, 0.4262, 0.467, 0.4254, 0.4629, 0.4137, 0.4718, 0.4309, 0.478, 0.4338, 0.4779, 0.4352, 0.471, 0.4319, 0.467, 0.4254, 0.4718, 0.4309, 0.471, 0.4319, 0.466, 0.4262, 0.466, 0.4262, 0.471, 0.4319, 0.4718, 0.4309, 0.467, 0.4254, 0.466, 0.4262, 0.471, 0.4319, 0.471, 0.4319, 0.466, 0.4262, 0.4779, 0.4352, 0.4838, 0.436, 0.4838, 0.436, 0.4779, 0.4352, 0.471, 0.4319, 0.4779, 0.4352, 0.478, 0.4338, 0.4718, 0.4309, 0.471, 0.4319, 0.4779, 0.4352, 0.4779, 0.4352, 0.471, 0.4319, 0.4718, 0.4309, 0.478, 0.4338, 0.478, 0.4338, 0.4718, 0.4309, 0.4838, 0.4346, 0.4837, 0.4338, 0.4838, 0.4368, 0.4838, 0.436, 0.478, 0.4338, 0.4838, 0.4346, 0.4838, 0.4346, 0.478, 0.4338, 0.478, 0.4338, 0.4838, 0.4346, 0.4838, 0.436, 0.4779, 0.4352, 0.4779, 0.4352, 0.4838, 0.436, 0.4838, 0.4346, 0.478, 0.4338, 0.4838, 0.436, 0.4838, 0.4368, 0.4837, 0.4338, 0.4838, 0.4346, 0.4838, 0.436, 0.4838, 0.4368, 0.4838, 0.4368, 0.4838, 0.436, 0.4838, 0.4346, 0.4837, 0.4338, 0.4837, 0.4338, 0.4838, 0.4346, 0.4837, 0.4338, 0.4947, 0.4338, 0.4947, 0.4338, 0.4837, 0.4338, 0.4947, 0.4346, 0.4947, 0.436, 0.4947, 0.4368, 0.4947, 0.4338, 0.4947, 0.436, 0.4947, 0.4346, 0.4947, 0.4338, 0.4947, 0.4368, 0.4947, 0.4346, 0.4947, 0.4346, 0.4947, 0.4338, 0.4947, 0.4338, 0.4837, 0.4338, 0.4947, 0.4338, 0.4947, 0.4368, 0.4838, 0.4368, 0.4947, 0.4338, 0.4947, 0.4368, 0.4947, 0.4368, 0.4947, 0.4338, 0.4838, 0.4368, 0.4947, 0.4368, 0.4947, 0.4338, 0.4837, 0.4338, 0.4838, 0.4368, 0.4947, 0.4368, 0.4947, 0.4368, 0.4838, 0.4368])
me_cube_000.use_remesh_preserve_volume = False
me_cube_000.use_remesh_preserve_attributes = False
me_cube_000.use_mirror_vertex_groups = False
me_cube_000.update()

# ---- objects
ob_cube = bpy.data.objects.new('Cube', me_cube_000)

# ---- transforms, parenting, visibility, modifiers, constraints
ob_cube.location = (1.035, 0.01807, 1.589)
ob_cube.scale = (0.02268, 0.02268, 0.02268)
ob_cube.lineart.crease_threshold = 0.0

# ---- collection membership
col_collection_1.objects.link(ob_cube)

# ---- scene / render settings (as saved in the file)
scene.frame_start = 1; scene.frame_end = 250; scene.frame_set(1)
scene.render.engine = 'BLENDER_EEVEE_NEXT'
scene.render.resolution_percentage = 50
scene.render.dither_intensity = 0.0
scene.cycles.use_denoising = False
scene.cycles.samples = 10
scene.cycles.sampling_pattern = 'TABULATED_SOBOL'
scene.cycles.light_sampling_threshold = 0.0
scene.cycles.use_adaptive_sampling = False
scene.cycles.use_light_tree = False
scene.cycles.blur_glossy = 0.0
scene.cycles.pixel_filter_type = 'GAUSSIAN'
scene.cycles.sample_clamp_indirect = 0.0
scene.view_settings.view_transform = 'Standard'
bpy.context.view_layer.update()

# ---- added for rendering (the .blend has no active camera and no usable light): camera, sun
cam_auto = bpy.data.cameras.new('AutoCamera')
cam_auto.lens = 50.0
cam_auto.sensor_width = 36.0
cam_auto.clip_end = 1000.0
ob_auto_camera = bpy.data.objects.new('AutoCamera', cam_auto)
scene.collection.objects.link(ob_auto_camera)
ob_auto_camera.location = (4.60745, -5.50522, 4.70253)
ob_auto_camera.rotation_euler = (1.09748, -7.21219e-08, 0.694738)
scene.camera = ob_auto_camera
light_auto_sun = bpy.data.lights.new('AutoSun', 'SUN')
light_auto_sun.energy = 3.0
light_auto_sun.angle = 0.0523599
ob_auto_sun = bpy.data.objects.new('AutoSun', light_auto_sun)
scene.collection.objects.link(ob_auto_sun)
ob_auto_sun.rotation_euler = (0.872665, 0.174533, 0.523599)
bpy.context.view_layer.update()
